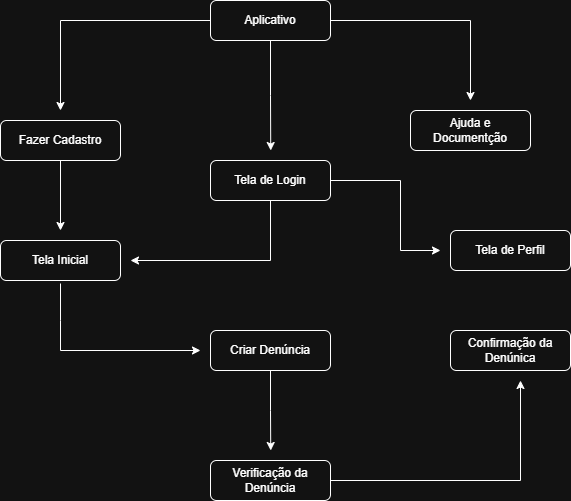

The diagram above was exported from draw.io. Its source (the exported page's mxGraphModel, read from the mxfile embedded in the PNG):
<mxGraphModel dx="1620" dy="798" grid="1" gridSize="10" guides="1" tooltips="1" connect="1" arrows="1" fold="1" page="1" pageScale="1" pageWidth="827" pageHeight="1169" math="0" shadow="0">
  <root>
    <mxCell id="0" />
    <mxCell id="1" parent="0" />
    <mxCell id="sxS9hhtynmHn9JYqHY9A-18" style="edgeStyle=orthogonalEdgeStyle;rounded=0;orthogonalLoop=1;jettySize=auto;html=1;" parent="1" source="sxS9hhtynmHn9JYqHY9A-16" edge="1">
      <mxGeometry relative="1" as="geometry">
        <mxPoint x="180" y="310" as="targetPoint" />
      </mxGeometry>
    </mxCell>
    <mxCell id="sxS9hhtynmHn9JYqHY9A-24" style="edgeStyle=orthogonalEdgeStyle;rounded=0;orthogonalLoop=1;jettySize=auto;html=1;exitX=1;exitY=0.5;exitDx=0;exitDy=0;" parent="1" source="sxS9hhtynmHn9JYqHY9A-16" edge="1">
      <mxGeometry relative="1" as="geometry">
        <mxPoint x="590" y="300" as="targetPoint" />
      </mxGeometry>
    </mxCell>
    <mxCell id="sxS9hhtynmHn9JYqHY9A-26" style="edgeStyle=orthogonalEdgeStyle;rounded=0;orthogonalLoop=1;jettySize=auto;html=1;exitX=0.5;exitY=1;exitDx=0;exitDy=0;" parent="1" source="sxS9hhtynmHn9JYqHY9A-16" edge="1">
      <mxGeometry relative="1" as="geometry">
        <mxPoint x="390.2380952380952" y="350" as="targetPoint" />
      </mxGeometry>
    </mxCell>
    <mxCell id="sxS9hhtynmHn9JYqHY9A-16" value="Aplicativo" style="rounded=1;whiteSpace=wrap;html=1;" parent="1" vertex="1">
      <mxGeometry x="330" y="200" width="120" height="40" as="geometry" />
    </mxCell>
    <mxCell id="sxS9hhtynmHn9JYqHY9A-19" value="Fazer Cadastro" style="rounded=1;whiteSpace=wrap;html=1;" parent="1" vertex="1">
      <mxGeometry x="120" y="320" width="120" height="40" as="geometry" />
    </mxCell>
    <mxCell id="sxS9hhtynmHn9JYqHY9A-22" value="" style="endArrow=classic;html=1;rounded=0;exitX=0.5;exitY=1;exitDx=0;exitDy=0;" parent="1" source="sxS9hhtynmHn9JYqHY9A-19" edge="1">
      <mxGeometry width="50" height="50" relative="1" as="geometry">
        <mxPoint x="180" y="440" as="sourcePoint" />
        <mxPoint x="180" y="430" as="targetPoint" />
      </mxGeometry>
    </mxCell>
    <mxCell id="sxS9hhtynmHn9JYqHY9A-23" value="Tela Inicial" style="rounded=1;whiteSpace=wrap;html=1;" parent="1" vertex="1">
      <mxGeometry x="120" y="440" width="120" height="40" as="geometry" />
    </mxCell>
    <mxCell id="sxS9hhtynmHn9JYqHY9A-25" value="Ajuda e Documentção" style="rounded=1;whiteSpace=wrap;html=1;" parent="1" vertex="1">
      <mxGeometry x="530" y="310" width="120" height="40" as="geometry" />
    </mxCell>
    <mxCell id="sxS9hhtynmHn9JYqHY9A-27" value="Tela de Login" style="rounded=1;whiteSpace=wrap;html=1;" parent="1" vertex="1">
      <mxGeometry x="330" y="360" width="120" height="40" as="geometry" />
    </mxCell>
    <mxCell id="sxS9hhtynmHn9JYqHY9A-28" style="edgeStyle=orthogonalEdgeStyle;rounded=0;orthogonalLoop=1;jettySize=auto;html=1;exitX=0.5;exitY=1;exitDx=0;exitDy=0;" parent="1" source="sxS9hhtynmHn9JYqHY9A-27" target="sxS9hhtynmHn9JYqHY9A-27" edge="1">
      <mxGeometry relative="1" as="geometry" />
    </mxCell>
    <mxCell id="sxS9hhtynmHn9JYqHY9A-43" style="edgeStyle=orthogonalEdgeStyle;rounded=0;orthogonalLoop=1;jettySize=auto;html=1;exitX=0.5;exitY=1;exitDx=0;exitDy=0;" parent="1" source="sxS9hhtynmHn9JYqHY9A-30" edge="1">
      <mxGeometry relative="1" as="geometry">
        <mxPoint x="390.2380952380952" y="650" as="targetPoint" />
      </mxGeometry>
    </mxCell>
    <mxCell id="sxS9hhtynmHn9JYqHY9A-30" value="Criar Denúncia" style="rounded=1;whiteSpace=wrap;html=1;" parent="1" vertex="1">
      <mxGeometry x="330" y="530" width="120" height="40" as="geometry" />
    </mxCell>
    <mxCell id="sxS9hhtynmHn9JYqHY9A-36" value="Confirmação da Denúnica" style="rounded=1;whiteSpace=wrap;html=1;" parent="1" vertex="1">
      <mxGeometry x="570" y="530" width="120" height="40" as="geometry" />
    </mxCell>
    <mxCell id="sxS9hhtynmHn9JYqHY9A-45" style="edgeStyle=orthogonalEdgeStyle;rounded=0;orthogonalLoop=1;jettySize=auto;html=1;exitX=1;exitY=0.5;exitDx=0;exitDy=0;" parent="1" source="sxS9hhtynmHn9JYqHY9A-39" edge="1">
      <mxGeometry relative="1" as="geometry">
        <mxPoint x="640" y="580" as="targetPoint" />
      </mxGeometry>
    </mxCell>
    <mxCell id="sxS9hhtynmHn9JYqHY9A-39" value="Verificação da Denúncia" style="rounded=1;whiteSpace=wrap;html=1;" parent="1" vertex="1">
      <mxGeometry x="330" y="660" width="120" height="40" as="geometry" />
    </mxCell>
    <mxCell id="sxS9hhtynmHn9JYqHY9A-44" value="" style="endArrow=classic;html=1;rounded=0;" parent="1" edge="1">
      <mxGeometry width="50" height="50" relative="1" as="geometry">
        <mxPoint x="180" y="483" as="sourcePoint" />
        <mxPoint x="320" y="550" as="targetPoint" />
        <Array as="points">
          <mxPoint x="180" y="520" />
          <mxPoint x="180" y="550" />
        </Array>
      </mxGeometry>
    </mxCell>
    <mxCell id="cxEVFUD6UhzVlb8SO251-4" value="" style="endArrow=classic;html=1;rounded=0;exitX=0.5;exitY=1;exitDx=0;exitDy=0;" parent="1" source="sxS9hhtynmHn9JYqHY9A-27" edge="1">
      <mxGeometry width="50" height="50" relative="1" as="geometry">
        <mxPoint x="280" y="510" as="sourcePoint" />
        <mxPoint x="250" y="460" as="targetPoint" />
        <Array as="points">
          <mxPoint x="390" y="460" />
        </Array>
      </mxGeometry>
    </mxCell>
    <mxCell id="cxEVFUD6UhzVlb8SO251-6" value="Tela de Perfil" style="rounded=1;whiteSpace=wrap;html=1;" parent="1" vertex="1">
      <mxGeometry x="570" y="430" width="120" height="40" as="geometry" />
    </mxCell>
    <mxCell id="cxEVFUD6UhzVlb8SO251-10" value="" style="endArrow=classic;html=1;rounded=0;exitX=1;exitY=0.5;exitDx=0;exitDy=0;" parent="1" source="sxS9hhtynmHn9JYqHY9A-27" edge="1">
      <mxGeometry width="50" height="50" relative="1" as="geometry">
        <mxPoint x="450" y="390" as="sourcePoint" />
        <mxPoint x="560" y="450" as="targetPoint" />
        <Array as="points">
          <mxPoint x="520" y="380" />
          <mxPoint x="520" y="450" />
        </Array>
      </mxGeometry>
    </mxCell>
  </root>
</mxGraphModel>